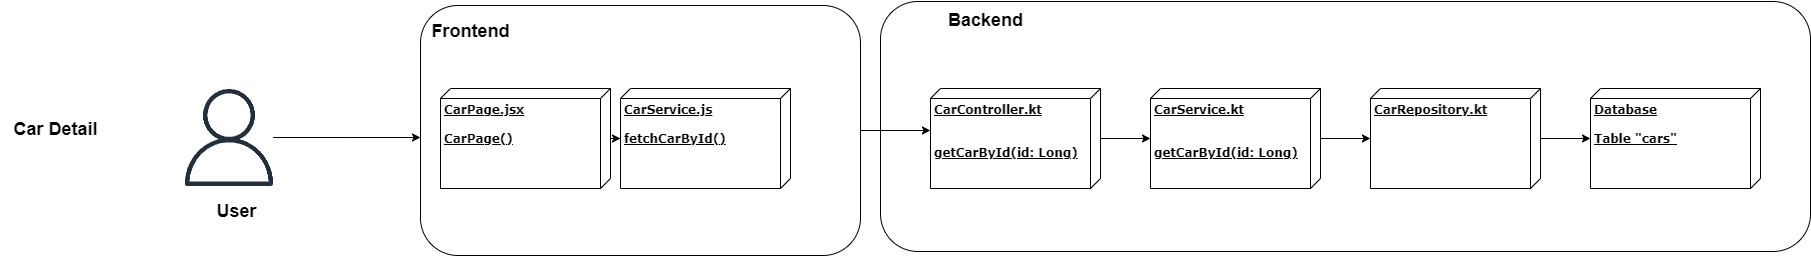

The diagram above was exported from draw.io. Its source (the exported page's mxGraphModel, read from the mxfile embedded in the PNG):
<mxGraphModel dx="2465" dy="2034" grid="1" gridSize="10" guides="1" tooltips="1" connect="1" arrows="1" fold="1" page="1" pageScale="1" pageWidth="827" pageHeight="1169" background="none" math="0" shadow="0">
  <root>
    <mxCell id="0" />
    <mxCell id="1" parent="0" />
    <mxCell id="SmxvuLVBYb3B2DR49SMg-12" value="" style="rounded=1;whiteSpace=wrap;html=1;" parent="1" vertex="1">
      <mxGeometry x="540" y="-20" width="930" height="250" as="geometry" />
    </mxCell>
    <mxCell id="SmxvuLVBYb3B2DR49SMg-1" value="" style="edgeStyle=orthogonalEdgeStyle;rounded=0;orthogonalLoop=1;jettySize=auto;html=1;" parent="1" source="SmxvuLVBYb3B2DR49SMg-2" target="SmxvuLVBYb3B2DR49SMg-4" edge="1">
      <mxGeometry relative="1" as="geometry" />
    </mxCell>
    <mxCell id="SmxvuLVBYb3B2DR49SMg-2" value="&lt;b&gt;CarController.kt&lt;br&gt;&lt;/b&gt;&lt;br&gt;&lt;br&gt;&lt;b&gt;getCarById(id: Long)&lt;/b&gt;" style="verticalAlign=top;align=left;spacingTop=8;spacingLeft=2;spacingRight=12;shape=cube;size=10;direction=south;fontStyle=4;html=1;rounded=0;shadow=0;comic=0;labelBackgroundColor=none;strokeWidth=1;fontFamily=Verdana;fontSize=12" parent="1" vertex="1">
      <mxGeometry x="590" y="67" width="170" height="100" as="geometry" />
    </mxCell>
    <mxCell id="SmxvuLVBYb3B2DR49SMg-3" value="" style="edgeStyle=orthogonalEdgeStyle;rounded=0;orthogonalLoop=1;jettySize=auto;html=1;" parent="1" source="SmxvuLVBYb3B2DR49SMg-4" target="SmxvuLVBYb3B2DR49SMg-6" edge="1">
      <mxGeometry relative="1" as="geometry" />
    </mxCell>
    <mxCell id="SmxvuLVBYb3B2DR49SMg-4" value="&lt;b&gt;CarService.kt&lt;br&gt;&lt;/b&gt;&lt;br&gt;&lt;br&gt;&lt;b&gt;getCarById(id: Long)&lt;/b&gt;" style="verticalAlign=top;align=left;spacingTop=8;spacingLeft=2;spacingRight=12;shape=cube;size=10;direction=south;fontStyle=4;html=1;rounded=0;shadow=0;comic=0;labelBackgroundColor=none;strokeWidth=1;fontFamily=Verdana;fontSize=12" parent="1" vertex="1">
      <mxGeometry x="810" y="67" width="170" height="100" as="geometry" />
    </mxCell>
    <mxCell id="SmxvuLVBYb3B2DR49SMg-5" value="" style="edgeStyle=orthogonalEdgeStyle;rounded=0;orthogonalLoop=1;jettySize=auto;html=1;" parent="1" source="SmxvuLVBYb3B2DR49SMg-6" target="SmxvuLVBYb3B2DR49SMg-7" edge="1">
      <mxGeometry relative="1" as="geometry" />
    </mxCell>
    <mxCell id="SmxvuLVBYb3B2DR49SMg-6" value="&lt;b&gt;CarRepository.kt&lt;br&gt;&lt;/b&gt;" style="verticalAlign=top;align=left;spacingTop=8;spacingLeft=2;spacingRight=12;shape=cube;size=10;direction=south;fontStyle=4;html=1;rounded=0;shadow=0;comic=0;labelBackgroundColor=none;strokeWidth=1;fontFamily=Verdana;fontSize=12" parent="1" vertex="1">
      <mxGeometry x="1030" y="67" width="170" height="100" as="geometry" />
    </mxCell>
    <mxCell id="SmxvuLVBYb3B2DR49SMg-7" value="&lt;b&gt;Database&lt;br&gt;&lt;/b&gt;&lt;br&gt;&lt;b&gt;Table &quot;cars&quot;&lt;/b&gt;" style="verticalAlign=top;align=left;spacingTop=8;spacingLeft=2;spacingRight=12;shape=cube;size=10;direction=south;fontStyle=4;html=1;rounded=0;shadow=0;comic=0;labelBackgroundColor=none;strokeWidth=1;fontFamily=Verdana;fontSize=12" parent="1" vertex="1">
      <mxGeometry x="1250" y="67" width="170" height="100" as="geometry" />
    </mxCell>
    <mxCell id="SmxvuLVBYb3B2DR49SMg-8" value="&lt;b&gt;&lt;font style=&quot;font-size: 18px;&quot;&gt;Car Detail&lt;/font&gt;&lt;/b&gt;" style="text;html=1;align=center;verticalAlign=middle;resizable=0;points=[];autosize=1;strokeColor=none;fillColor=none;" parent="1" vertex="1">
      <mxGeometry x="-340" y="88" width="110" height="40" as="geometry" />
    </mxCell>
    <mxCell id="SmxvuLVBYb3B2DR49SMg-17" value="" style="edgeStyle=orthogonalEdgeStyle;rounded=0;orthogonalLoop=1;jettySize=auto;html=1;" parent="1" source="8HgykVPviForMK0ywV8S-1" edge="1">
      <mxGeometry relative="1" as="geometry">
        <mxPoint x="-65.54545454545496" y="104.99999999999977" as="sourcePoint" />
        <mxPoint x="80" y="116.00000000000023" as="targetPoint" />
        <Array as="points" />
      </mxGeometry>
    </mxCell>
    <mxCell id="SmxvuLVBYb3B2DR49SMg-13" value="&lt;b&gt;&lt;font style=&quot;font-size: 18px;&quot;&gt;Backend&lt;/font&gt;&lt;/b&gt;" style="text;html=1;align=center;verticalAlign=middle;resizable=0;points=[];autosize=1;strokeColor=none;fillColor=none;" parent="1" vertex="1">
      <mxGeometry x="595" y="-21" width="100" height="40" as="geometry" />
    </mxCell>
    <mxCell id="E-ewlj2vPYQgxUK5s5pk-4" value="" style="edgeStyle=orthogonalEdgeStyle;rounded=0;orthogonalLoop=1;jettySize=auto;html=1;" parent="1" source="SmxvuLVBYb3B2DR49SMg-14" target="SmxvuLVBYb3B2DR49SMg-2" edge="1">
      <mxGeometry relative="1" as="geometry">
        <Array as="points">
          <mxPoint x="520" y="117" />
          <mxPoint x="520" y="117" />
        </Array>
      </mxGeometry>
    </mxCell>
    <mxCell id="SmxvuLVBYb3B2DR49SMg-14" value="" style="rounded=1;whiteSpace=wrap;html=1;" parent="1" vertex="1">
      <mxGeometry x="80" y="-16" width="440" height="250" as="geometry" />
    </mxCell>
    <mxCell id="SmxvuLVBYb3B2DR49SMg-16" value="&lt;b&gt;&lt;font style=&quot;font-size: 18px;&quot;&gt;Frontend&lt;/font&gt;&lt;/b&gt;" style="text;html=1;align=center;verticalAlign=middle;resizable=0;points=[];autosize=1;strokeColor=none;fillColor=none;" parent="1" vertex="1">
      <mxGeometry x="80" y="-10" width="100" height="40" as="geometry" />
    </mxCell>
    <mxCell id="E-ewlj2vPYQgxUK5s5pk-3" value="" style="edgeStyle=orthogonalEdgeStyle;rounded=0;orthogonalLoop=1;jettySize=auto;html=1;" parent="1" source="E-ewlj2vPYQgxUK5s5pk-1" target="E-ewlj2vPYQgxUK5s5pk-2" edge="1">
      <mxGeometry relative="1" as="geometry" />
    </mxCell>
    <mxCell id="E-ewlj2vPYQgxUK5s5pk-1" value="&lt;b&gt;CarPage.jsx&lt;br&gt;&lt;br&gt;CarPage()&lt;/b&gt;" style="verticalAlign=top;align=left;spacingTop=8;spacingLeft=2;spacingRight=12;shape=cube;size=10;direction=south;fontStyle=4;html=1;rounded=0;shadow=0;comic=0;labelBackgroundColor=none;strokeWidth=1;fontFamily=Verdana;fontSize=12" parent="1" vertex="1">
      <mxGeometry x="100" y="67" width="170" height="100" as="geometry" />
    </mxCell>
    <mxCell id="E-ewlj2vPYQgxUK5s5pk-2" value="&lt;b&gt;CarService.js&lt;br&gt;&lt;br&gt;fetchCarById()&lt;/b&gt;" style="verticalAlign=top;align=left;spacingTop=8;spacingLeft=2;spacingRight=12;shape=cube;size=10;direction=south;fontStyle=4;html=1;rounded=0;shadow=0;comic=0;labelBackgroundColor=none;strokeWidth=1;fontFamily=Verdana;fontSize=12" parent="1" vertex="1">
      <mxGeometry x="280" y="67" width="170" height="100" as="geometry" />
    </mxCell>
    <mxCell id="8HgykVPviForMK0ywV8S-1" value="" style="sketch=0;outlineConnect=0;fontColor=#232F3E;gradientColor=none;fillColor=#232F3D;strokeColor=none;dashed=0;verticalLabelPosition=bottom;verticalAlign=top;align=center;html=1;fontSize=12;fontStyle=0;aspect=fixed;pointerEvents=1;shape=mxgraph.aws4.user;" vertex="1" parent="1">
      <mxGeometry x="-160" y="67.5" width="97" height="97" as="geometry" />
    </mxCell>
    <mxCell id="8HgykVPviForMK0ywV8S-2" value="&lt;span style=&quot;font-size: 18px;&quot;&gt;&lt;b&gt;User&lt;/b&gt;&lt;/span&gt;" style="text;html=1;align=center;verticalAlign=middle;resizable=0;points=[];autosize=1;strokeColor=none;fillColor=none;" vertex="1" parent="1">
      <mxGeometry x="-134" y="170" width="60" height="40" as="geometry" />
    </mxCell>
  </root>
</mxGraphModel>